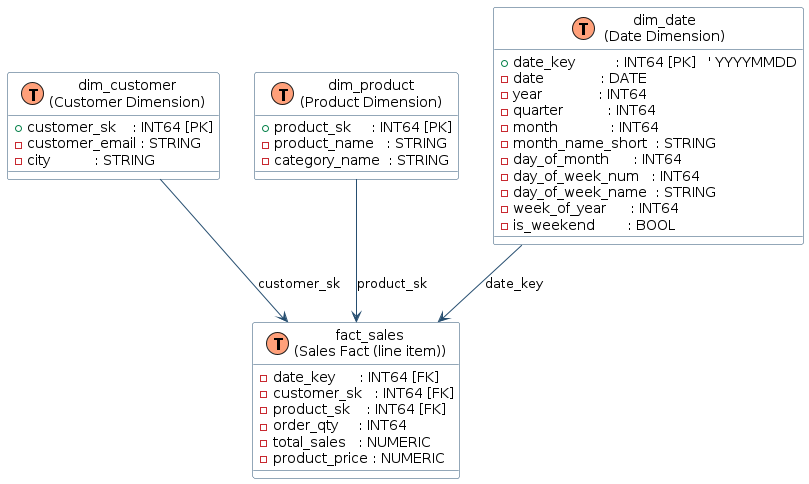

The diagram above was rendered by PlantUML. Its source (embedded in the PNG):
@startuml
' ================================
' STAR SCHEMA - PT Sejahtera Bersama BI Project
' Author: Liswatun Naimah
' Date  : November 2025
' ================================

!define Table(name,desc) class name as "name\n(desc)" << (T,#FFA07A) >>
skinparam class {
  BackgroundColor White
  BorderColor #264E70
  ArrowColor  #264E70
}

' ===== DIMENSIONS =====
Table(dim_customer, "Customer Dimension") {
  + customer_sk    : INT64 [PK]
  - customer_email : STRING
  - city           : STRING
}

Table(dim_product, "Product Dimension") {
  + product_sk     : INT64 [PK]
  - product_name   : STRING
  - category_name  : STRING
}

Table(dim_date, "Date Dimension") {
  + date_key          : INT64 [PK]   ' YYYYMMDD
  - date              : DATE
  - year              : INT64
  - quarter           : INT64
  - month             : INT64
  - month_name_short  : STRING
  - day_of_month      : INT64
  - day_of_week_num   : INT64
  - day_of_week_name  : STRING
  - week_of_year      : INT64
  - is_weekend        : BOOL
}

' ===== FACT =====
Table(fact_sales, "Sales Fact (line item)") {
  - date_key      : INT64 [FK]
  - customer_sk   : INT64 [FK]
  - product_sk    : INT64 [FK]
  - order_qty     : INT64
  - total_sales   : NUMERIC
  - product_price : NUMERIC
}

dim_date     --> fact_sales : date_key
dim_customer --> fact_sales : customer_sk
dim_product  --> fact_sales : product_sk
@enduml